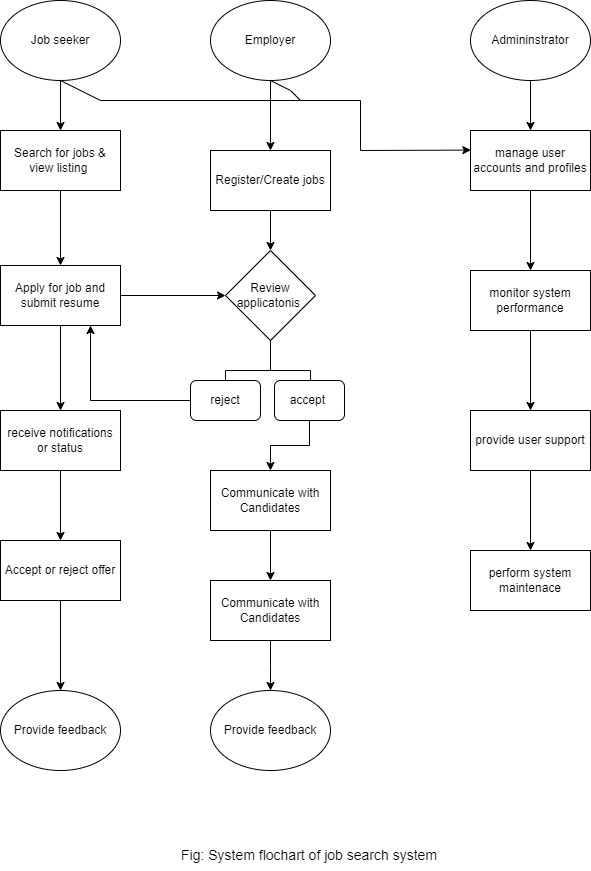

The diagram above was exported from draw.io. Its source (the exported page's mxGraphModel, read from the mxfile embedded in the PNG):
<mxGraphModel dx="1356" dy="834" grid="1" gridSize="10" guides="1" tooltips="1" connect="1" arrows="1" fold="1" page="1" pageScale="1" pageWidth="827" pageHeight="1169" math="0" shadow="0">
  <root>
    <mxCell id="0" />
    <mxCell id="1" parent="0" />
    <mxCell id="KWzRxIWGZvtRudlKYW2M-7" style="edgeStyle=orthogonalEdgeStyle;rounded=0;orthogonalLoop=1;jettySize=auto;html=1;exitX=0.5;exitY=1;exitDx=0;exitDy=0;" parent="1" source="KWzRxIWGZvtRudlKYW2M-1" target="KWzRxIWGZvtRudlKYW2M-4" edge="1">
      <mxGeometry relative="1" as="geometry" />
    </mxCell>
    <mxCell id="KWzRxIWGZvtRudlKYW2M-1" value="Job seeker" style="ellipse;whiteSpace=wrap;html=1;" parent="1" vertex="1">
      <mxGeometry x="140" y="60" width="120" height="80" as="geometry" />
    </mxCell>
    <mxCell id="KWzRxIWGZvtRudlKYW2M-9" value="" style="edgeStyle=orthogonalEdgeStyle;rounded=0;orthogonalLoop=1;jettySize=auto;html=1;" parent="1" source="KWzRxIWGZvtRudlKYW2M-2" target="KWzRxIWGZvtRudlKYW2M-5" edge="1">
      <mxGeometry relative="1" as="geometry" />
    </mxCell>
    <mxCell id="KWzRxIWGZvtRudlKYW2M-2" value="Employer" style="ellipse;whiteSpace=wrap;html=1;" parent="1" vertex="1">
      <mxGeometry x="350" y="60" width="120" height="80" as="geometry" />
    </mxCell>
    <mxCell id="KWzRxIWGZvtRudlKYW2M-10" value="" style="edgeStyle=orthogonalEdgeStyle;rounded=0;orthogonalLoop=1;jettySize=auto;html=1;" parent="1" source="KWzRxIWGZvtRudlKYW2M-3" target="KWzRxIWGZvtRudlKYW2M-6" edge="1">
      <mxGeometry relative="1" as="geometry" />
    </mxCell>
    <mxCell id="KWzRxIWGZvtRudlKYW2M-3" value="Admininstrator" style="ellipse;whiteSpace=wrap;html=1;" parent="1" vertex="1">
      <mxGeometry x="610" y="60" width="120" height="80" as="geometry" />
    </mxCell>
    <mxCell id="KWzRxIWGZvtRudlKYW2M-12" value="" style="edgeStyle=orthogonalEdgeStyle;rounded=0;orthogonalLoop=1;jettySize=auto;html=1;" parent="1" source="KWzRxIWGZvtRudlKYW2M-4" target="KWzRxIWGZvtRudlKYW2M-11" edge="1">
      <mxGeometry relative="1" as="geometry" />
    </mxCell>
    <mxCell id="KWzRxIWGZvtRudlKYW2M-4" value="Search for jobs &amp;amp; view listing&amp;nbsp;" style="rounded=0;whiteSpace=wrap;html=1;" parent="1" vertex="1">
      <mxGeometry x="140" y="190" width="120" height="60" as="geometry" />
    </mxCell>
    <mxCell id="KWzRxIWGZvtRudlKYW2M-20" value="" style="edgeStyle=orthogonalEdgeStyle;rounded=0;orthogonalLoop=1;jettySize=auto;html=1;" parent="1" source="KWzRxIWGZvtRudlKYW2M-5" target="KWzRxIWGZvtRudlKYW2M-19" edge="1">
      <mxGeometry relative="1" as="geometry" />
    </mxCell>
    <mxCell id="KWzRxIWGZvtRudlKYW2M-5" value="Register/Create jobs" style="rounded=0;whiteSpace=wrap;html=1;" parent="1" vertex="1">
      <mxGeometry x="350" y="210" width="120" height="60" as="geometry" />
    </mxCell>
    <mxCell id="1tpg0YdqWjkleWVpXCU3-2" value="" style="edgeStyle=orthogonalEdgeStyle;rounded=0;orthogonalLoop=1;jettySize=auto;html=1;" parent="1" source="KWzRxIWGZvtRudlKYW2M-6" target="1tpg0YdqWjkleWVpXCU3-1" edge="1">
      <mxGeometry relative="1" as="geometry" />
    </mxCell>
    <mxCell id="KWzRxIWGZvtRudlKYW2M-6" value="manage user accounts and profiles" style="rounded=0;whiteSpace=wrap;html=1;" parent="1" vertex="1">
      <mxGeometry x="610" y="190" width="120" height="60" as="geometry" />
    </mxCell>
    <mxCell id="KWzRxIWGZvtRudlKYW2M-23" style="edgeStyle=orthogonalEdgeStyle;rounded=0;orthogonalLoop=1;jettySize=auto;html=1;exitX=1;exitY=0.5;exitDx=0;exitDy=0;entryX=0;entryY=0.5;entryDx=0;entryDy=0;" parent="1" source="KWzRxIWGZvtRudlKYW2M-11" target="KWzRxIWGZvtRudlKYW2M-19" edge="1">
      <mxGeometry relative="1" as="geometry" />
    </mxCell>
    <mxCell id="Bgzn5o20s6NokTMqWiNY-1" style="edgeStyle=orthogonalEdgeStyle;rounded=0;orthogonalLoop=1;jettySize=auto;html=1;" parent="1" source="KWzRxIWGZvtRudlKYW2M-11" target="KWzRxIWGZvtRudlKYW2M-13" edge="1">
      <mxGeometry relative="1" as="geometry" />
    </mxCell>
    <mxCell id="KWzRxIWGZvtRudlKYW2M-11" value="Apply for job and submit resume" style="rounded=0;whiteSpace=wrap;html=1;" parent="1" vertex="1">
      <mxGeometry x="140" y="325" width="120" height="60" as="geometry" />
    </mxCell>
    <mxCell id="Bgzn5o20s6NokTMqWiNY-3" style="edgeStyle=orthogonalEdgeStyle;rounded=0;orthogonalLoop=1;jettySize=auto;html=1;exitX=0.5;exitY=1;exitDx=0;exitDy=0;" parent="1" source="KWzRxIWGZvtRudlKYW2M-13" target="KWzRxIWGZvtRudlKYW2M-14" edge="1">
      <mxGeometry relative="1" as="geometry" />
    </mxCell>
    <mxCell id="KWzRxIWGZvtRudlKYW2M-13" value="receive notifications or status" style="rounded=0;whiteSpace=wrap;html=1;" parent="1" vertex="1">
      <mxGeometry x="140" y="470" width="120" height="60" as="geometry" />
    </mxCell>
    <mxCell id="Bgzn5o20s6NokTMqWiNY-4" style="edgeStyle=orthogonalEdgeStyle;rounded=0;orthogonalLoop=1;jettySize=auto;html=1;entryX=0.5;entryY=0;entryDx=0;entryDy=0;" parent="1" source="KWzRxIWGZvtRudlKYW2M-14" target="KWzRxIWGZvtRudlKYW2M-16" edge="1">
      <mxGeometry relative="1" as="geometry" />
    </mxCell>
    <mxCell id="KWzRxIWGZvtRudlKYW2M-14" value="Accept or reject offer" style="rounded=0;whiteSpace=wrap;html=1;" parent="1" vertex="1">
      <mxGeometry x="140" y="600" width="120" height="60" as="geometry" />
    </mxCell>
    <mxCell id="KWzRxIWGZvtRudlKYW2M-16" value="Provide feedback" style="ellipse;whiteSpace=wrap;html=1;" parent="1" vertex="1">
      <mxGeometry x="140" y="750" width="120" height="80" as="geometry" />
    </mxCell>
    <mxCell id="KWzRxIWGZvtRudlKYW2M-19" value="Review applicatonis&amp;nbsp;" style="rhombus;whiteSpace=wrap;html=1;rounded=0;" parent="1" vertex="1">
      <mxGeometry x="365" y="310" width="90" height="90" as="geometry" />
    </mxCell>
    <mxCell id="1tpg0YdqWjkleWVpXCU3-4" value="" style="edgeStyle=orthogonalEdgeStyle;rounded=0;orthogonalLoop=1;jettySize=auto;html=1;" parent="1" source="1tpg0YdqWjkleWVpXCU3-1" target="1tpg0YdqWjkleWVpXCU3-3" edge="1">
      <mxGeometry relative="1" as="geometry" />
    </mxCell>
    <mxCell id="1tpg0YdqWjkleWVpXCU3-1" value="monitor system performance" style="rounded=0;whiteSpace=wrap;html=1;" parent="1" vertex="1">
      <mxGeometry x="610" y="330" width="120" height="60" as="geometry" />
    </mxCell>
    <mxCell id="1tpg0YdqWjkleWVpXCU3-6" value="" style="edgeStyle=orthogonalEdgeStyle;rounded=0;orthogonalLoop=1;jettySize=auto;html=1;" parent="1" source="1tpg0YdqWjkleWVpXCU3-3" target="1tpg0YdqWjkleWVpXCU3-5" edge="1">
      <mxGeometry relative="1" as="geometry" />
    </mxCell>
    <mxCell id="1tpg0YdqWjkleWVpXCU3-3" value="provide user support" style="rounded=0;whiteSpace=wrap;html=1;" parent="1" vertex="1">
      <mxGeometry x="610" y="470" width="120" height="60" as="geometry" />
    </mxCell>
    <mxCell id="1tpg0YdqWjkleWVpXCU3-5" value="perform system maintenace" style="rounded=0;whiteSpace=wrap;html=1;" parent="1" vertex="1">
      <mxGeometry x="610" y="610" width="120" height="60" as="geometry" />
    </mxCell>
    <mxCell id="Bgzn5o20s6NokTMqWiNY-10" style="edgeStyle=orthogonalEdgeStyle;rounded=0;orthogonalLoop=1;jettySize=auto;html=1;entryX=0.75;entryY=1;entryDx=0;entryDy=0;" parent="1" source="1tpg0YdqWjkleWVpXCU3-7" target="KWzRxIWGZvtRudlKYW2M-11" edge="1">
      <mxGeometry relative="1" as="geometry" />
    </mxCell>
    <mxCell id="1tpg0YdqWjkleWVpXCU3-7" value="reject" style="rounded=1;whiteSpace=wrap;html=1;" parent="1" vertex="1">
      <mxGeometry x="330" y="440" width="70" height="40" as="geometry" />
    </mxCell>
    <mxCell id="Bgzn5o20s6NokTMqWiNY-8" value="" style="edgeStyle=orthogonalEdgeStyle;rounded=0;orthogonalLoop=1;jettySize=auto;html=1;" parent="1" source="1tpg0YdqWjkleWVpXCU3-8" target="Bgzn5o20s6NokTMqWiNY-6" edge="1">
      <mxGeometry relative="1" as="geometry" />
    </mxCell>
    <mxCell id="1tpg0YdqWjkleWVpXCU3-8" value="accept&amp;nbsp;" style="rounded=1;whiteSpace=wrap;html=1;" parent="1" vertex="1">
      <mxGeometry x="414" y="440" width="70" height="40" as="geometry" />
    </mxCell>
    <mxCell id="1tpg0YdqWjkleWVpXCU3-11" value="" style="endArrow=none;html=1;rounded=0;entryX=0.5;entryY=1;entryDx=0;entryDy=0;" parent="1" target="KWzRxIWGZvtRudlKYW2M-19" edge="1">
      <mxGeometry width="50" height="50" relative="1" as="geometry">
        <mxPoint x="410" y="430" as="sourcePoint" />
        <mxPoint x="430" y="410" as="targetPoint" />
      </mxGeometry>
    </mxCell>
    <mxCell id="1tpg0YdqWjkleWVpXCU3-12" value="" style="endArrow=none;html=1;rounded=0;exitX=0.5;exitY=0;exitDx=0;exitDy=0;entryX=0.516;entryY=0.013;entryDx=0;entryDy=0;entryPerimeter=0;" parent="1" source="1tpg0YdqWjkleWVpXCU3-7" target="1tpg0YdqWjkleWVpXCU3-8" edge="1">
      <mxGeometry width="50" height="50" relative="1" as="geometry">
        <mxPoint x="355" y="430" as="sourcePoint" />
        <mxPoint x="455" y="430" as="targetPoint" />
        <Array as="points">
          <mxPoint x="365" y="430" />
          <mxPoint x="410" y="430" />
          <mxPoint x="450" y="430" />
        </Array>
      </mxGeometry>
    </mxCell>
    <mxCell id="Bgzn5o20s6NokTMqWiNY-12" value="" style="edgeStyle=orthogonalEdgeStyle;rounded=0;orthogonalLoop=1;jettySize=auto;html=1;" parent="1" source="Bgzn5o20s6NokTMqWiNY-6" target="Bgzn5o20s6NokTMqWiNY-11" edge="1">
      <mxGeometry relative="1" as="geometry" />
    </mxCell>
    <mxCell id="Bgzn5o20s6NokTMqWiNY-6" value="Communicate with Candidates" style="whiteSpace=wrap;html=1;" parent="1" vertex="1">
      <mxGeometry x="350" y="530" width="120" height="60" as="geometry" />
    </mxCell>
    <mxCell id="Bgzn5o20s6NokTMqWiNY-14" value="" style="edgeStyle=orthogonalEdgeStyle;rounded=0;orthogonalLoop=1;jettySize=auto;html=1;" parent="1" source="Bgzn5o20s6NokTMqWiNY-11" edge="1">
      <mxGeometry relative="1" as="geometry">
        <mxPoint x="410" y="750" as="targetPoint" />
      </mxGeometry>
    </mxCell>
    <mxCell id="Bgzn5o20s6NokTMqWiNY-11" value="Communicate with Candidates" style="whiteSpace=wrap;html=1;" parent="1" vertex="1">
      <mxGeometry x="350" y="640" width="120" height="60" as="geometry" />
    </mxCell>
    <mxCell id="Bgzn5o20s6NokTMqWiNY-16" value="Provide feedback" style="ellipse;whiteSpace=wrap;html=1;" parent="1" vertex="1">
      <mxGeometry x="350" y="750" width="120" height="80" as="geometry" />
    </mxCell>
    <mxCell id="Bgzn5o20s6NokTMqWiNY-18" value="" style="endArrow=classic;html=1;rounded=0;entryX=0.003;entryY=0.327;entryDx=0;entryDy=0;entryPerimeter=0;exitX=0.5;exitY=1;exitDx=0;exitDy=0;" parent="1" source="KWzRxIWGZvtRudlKYW2M-2" target="KWzRxIWGZvtRudlKYW2M-6" edge="1">
      <mxGeometry width="50" height="50" relative="1" as="geometry">
        <mxPoint x="440" y="134" as="sourcePoint" />
        <mxPoint x="610" y="200" as="targetPoint" />
        <Array as="points">
          <mxPoint x="430" y="150" />
          <mxPoint x="440" y="160" />
          <mxPoint x="500" y="160" />
          <mxPoint x="500" y="210" />
        </Array>
      </mxGeometry>
    </mxCell>
    <mxCell id="Bgzn5o20s6NokTMqWiNY-20" value="" style="endArrow=none;html=1;rounded=0;exitX=0.5;exitY=1;exitDx=0;exitDy=0;" parent="1" source="KWzRxIWGZvtRudlKYW2M-1" edge="1">
      <mxGeometry width="50" height="50" relative="1" as="geometry">
        <mxPoint x="211.16000000000003" y="160" as="sourcePoint" />
        <mxPoint x="440" y="160" as="targetPoint" />
        <Array as="points">
          <mxPoint x="240" y="160" />
        </Array>
      </mxGeometry>
    </mxCell>
    <mxCell id="z4fooB_13635sRxrObHX-1" value="&lt;font style=&quot;font-size: 14px;&quot;&gt;Fig: System flochart of job search system&lt;/font&gt;" style="text;html=1;align=center;verticalAlign=middle;whiteSpace=wrap;rounded=0;" vertex="1" parent="1">
      <mxGeometry x="234" y="900" width="430" height="30" as="geometry" />
    </mxCell>
  </root>
</mxGraphModel>